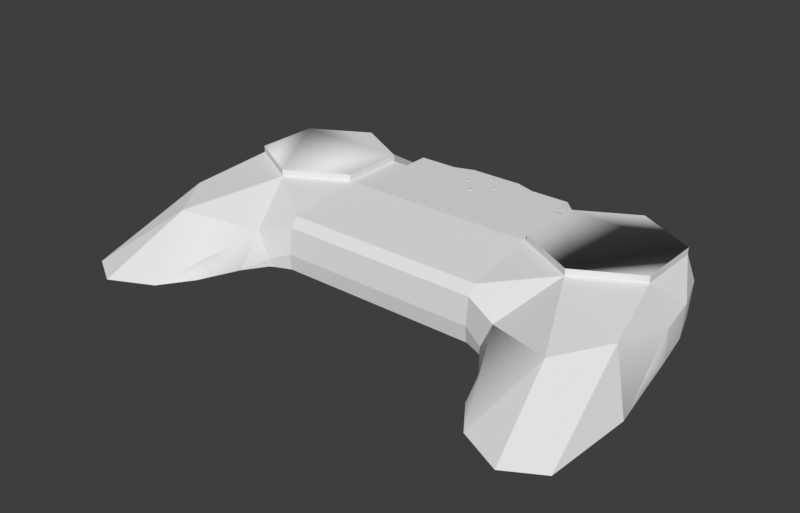# Source: case_front.blend  (saved by Blender 4.2.66; exported with 4.5.12 LTS)
import bpy
from mathutils import Matrix  # noqa: F401  (used for matrix-valued properties, if any)

bpy.ops.wm.read_factory_settings(use_empty=True)
scene = bpy.context.scene
scene.name = 'Scene'

# ---- collections
col_case_front = bpy.data.collections.new('Case front'); scene.collection.children.link(col_case_front)
col_hexagon = bpy.data.collections.new('Hexagon'); scene.collection.children.link(col_hexagon)
col_abxy = bpy.data.collections.new('Abxy'); scene.collection.children.link(col_abxy)
col_dpad = bpy.data.collections.new('Dpad'); scene.collection.children.link(col_dpad)
col_select = bpy.data.collections.new('Select'); scene.collection.children.link(col_select)
col_home = bpy.data.collections.new('Home'); scene.collection.children.link(col_home)
col_thumbstick = bpy.data.collections.new('Thumbstick'); scene.collection.children.link(col_thumbstick)
col_scrollwheel = bpy.data.collections.new('Scrollwheel'); scene.collection.children.link(col_scrollwheel)
col_r1 = bpy.data.collections.new('R1'); scene.collection.children.link(col_r1)
col_anchor = bpy.data.collections.new('Anchor'); scene.collection.children.link(col_anchor)
col_lock = bpy.data.collections.new('Lock'); scene.collection.children.link(col_lock)
col_thumbstick_2 = bpy.data.collections.new('Thumbstick 2'); scene.collection.children.link(col_thumbstick_2)

# ---- materials (node trees are filled in below, after node groups)
mat_galaxy_black_big = bpy.data.materials.new('Galaxy Black big')

# ---- material node trees

# ---- world
world_world = bpy.data.worlds.new('World'); scene.world = world_world
world_world.use_nodes = True; world_world.node_tree.nodes.clear()
_N = world_world.node_tree.nodes; _L = world_world.node_tree.links
n0 = _N.new('ShaderNodeOutputWorld'); n0.name = 'World Output'; n0.location = (300, 300)
n1 = _N.new('ShaderNodeBackground'); n1.name = 'Background'; n1.location = (10, 300)
n1.inputs[0].default_value = (0.239, 0.239, 0.239, 1.0)
n1.inputs[1].default_value = 0.2
_L.new(n1.outputs[0], n0.inputs[0])
n0.is_active_output = True
world_world.color = (0.05088, 0.05088, 0.05088)
world_world.use_sun_shadow = False
world_world.sun_shadow_jitter_overblur = 0.0

# ---- meshes
me_plane_008 = bpy.data.meshes.new('Plane.008')
me_plane_008.from_pydata([(4.538, -8.507, 10.34), (-13.46, 1.493, 10.34), (-13.46, 21.49, 10.34), (4.538, 31.49, 10.34), (22.54, 1.493, 10.34), (22.54, 21.49, 10.34), (22.17, -61.51, -8.661), (32.56, -55.51, -8.661), (9.156, -55.23, -8.661), (29.54, -0.4077, 0.8303), (23.54, 25.49, 1.339), (17.47, -36.51, 5.339), (14.54, 35.49, 1.339), (-13.46, 33.49, 5.339), (-13.46, 33.49, 2.339), (-44.46, 33.49, 2.339), (-44.46, 1.493, 10.34), (-44.46, 21.49, 10.34), (-44.46, 33.49, 5.339), (27.4, -21.51, 6.054), (34.34, -28.4, -8.661), (-3.645, -26.83, 1.642), (-13.46, -24.51, -3.661), (-44.46, -24.51, -3.661), (-13.46, -21.01, 7.039), (-13.46, -23.51, 4.339), (-44.46, -23.51, 4.339), (-44.46, -21.01, 7.039), (2.755, -41.03, -3.509), (14.54, 35.49, -8.661), (23.54, 23.66, -8.661), (-7.216, -26.77, -6.259), (-44.46, 33.49, -8.661), (-13.46, 33.49, -8.661), (-18.46, 21.49, 10.34), (-30.46, 21.49, 10.34), (-18.46, 29.49, 10.34), (-30.46, 29.49, 10.34), (-30.46, 33.49, 5.339), (-18.46, 33.49, 5.339), (31.94, -14.4, -3.915), (27.54, 13.29, 1.339), (-2.551, -33.69, -8.661), (-18.46, 33.49, 2.339), (-30.46, 33.49, 2.339), (-6.462, 35.49, 1.339), (-6.462, 35.49, -8.661), (7.538, 35.49, 5.339), (0.5383, 35.49, 5.339), (27.35, 12.24, -8.661), (-8.861, -25.91, -8.661), (0.9381, -41.89, -8.661), (-13.46, -24.0, -8.661), (2.386, -45.52, -8.661), (-44.46, -24.0, -8.661), (-7.17, -26.81, -8.661), (29.98, -2.215, -8.661), (31.82, -13.57, -8.661), (29.54, 0.1756, -8.661), (-13.46, 1.493, 12.34), (-13.46, 21.49, 12.34), (22.54, 21.49, 12.34), (22.54, 1.493, 12.34), (4.538, 31.49, 12.34), (4.538, -8.507, 12.34), (-36.46, 31.49, 10.34), (-44.46, 31.49, 10.34)], [], [(4, 19, 9), (5, 3, 63, 61), (11, 6, 7), (51, 28, 42), (1, 2, 34, 35, 17, 16), (12, 5, 10), (3, 48, 2), (14, 33, 32, 15, 44, 43), (29, 10, 30), (13, 14, 43, 39), (21, 25, 22), (0, 11, 19), (21, 0, 24), (25, 24, 27, 26), (4, 0, 19), (19, 11, 7), (54, 52, 22, 23), (11, 8, 6), (11, 0, 21), (19, 7, 20), (9, 19, 20, 40), (12, 10, 29), (42, 28, 21), (22, 31, 21), (31, 42, 21), (34, 36, 37, 35), (37, 36, 39, 38), (13, 39, 34, 2), (36, 34, 39), (65, 66, 17, 35, 37), (56, 40, 57), (39, 43, 44, 38), (38, 44, 15, 18), (31, 50, 55), (45, 13, 48), (16, 27, 24, 1), (0, 1, 24), (46, 33, 14, 45), (45, 14, 13), (3, 47, 48), (48, 13, 2), (5, 4, 41), (9, 41, 4), (10, 5, 41), (41, 9, 49), (49, 30, 41), (10, 41, 30), (12, 45, 48, 47), (12, 29, 46, 45), (8, 11, 21, 28), (25, 21, 24), (5, 12, 47), (3, 5, 47), (52, 50, 31, 22), (53, 8, 28), (58, 9, 40, 56), (55, 42, 31), (57, 40, 20), (58, 49, 9), (33, 52, 54, 32), (25, 26, 23, 22), (42, 57, 51), (42, 55, 56), (6, 8, 7), (7, 8, 20), (8, 53, 20), (51, 57, 20), (53, 51, 20), (42, 56, 57), (51, 53, 28), (56, 55, 50, 52, 30, 49, 58), (52, 33, 46, 29, 30), (60, 59, 64, 62, 61, 63), (2, 1, 59, 60), (1, 0, 64, 59), (0, 4, 62, 64), (4, 5, 61, 62), (3, 2, 60, 63), (38, 65, 37), (38, 18, 66, 65)])
_uv = me_plane_008.uv_layers.new(name='UVMap')
_uv.uv.foreach_set('vector', [1.0, 0.0, 1.0, 0.0, 1.0, 0.0, 1.0, 1.0, 0.5, 1.0, 0.5, 1.0, 1.0, 1.0, 0.5, 0.0, 0.5, 0.0, 1.0, 0.0, 0.0, 0.0, 0.0, 0.0, 0.0, 0.0, 0.0, 0.0, 0.0, 1.0, 0.0, 1.0, 0.0, 1.0, 0.0, 1.0, 0.0, 0.0, 0.75, 1.0, 1.0, 1.0, 1.0, 1.0, 0.5, 1.0, 0.0, 0.0, 0.0, 1.0, 0.0, 0.0, 0.0, 0.49, 0.0, 0.5422, 0.0, 0.0, 0.0, 0.0, 0.0, 0.0, 0.5, 0.5, 1.0, 1.0, 1.0, 1.0, 0.0, 1.0, 0.0, 0.0, 0.0, 0.0, 0.0, 1.0, 0.0, 0.0, 0.0, 0.0, 0.0, 0.0, 0.5, 0.0, 0.5, 0.0, 1.0, 0.0, 0.0, 0.0, 0.5, 0.0, 0.0, 0.0, 0.0, 0.0, 0.0, 0.0, 0.0, 0.0, 0.0, 0.0, 1.0, 0.0, 0.5, 0.0, 1.0, 0.0, 1.0, 0.0, 0.5, 0.0, 1.0, 0.0, 0.0, 0.0, 0.0, 0.0, 0.0, 0.0, 0.0, 0.0, 0.5, 0.0, 0.0, 0.0, 0.5, 0.0, 0.5, 0.0, 0.5, 0.0, 0.0, 0.0, 1.0, 0.0, 1.0, 0.0, 1.0, 0.0, 1.0, 0.0, 1.0, 0.0, 1.0, 0.0, 1.0, 0.0, 0.75, 1.0, 1.0, 1.0, 0.5, 0.5, 0.0, 0.0, 0.0, 0.0, 0.0, 0.0, 0.0, 0.0, 0.0, 0.0, 0.0, 0.0, 0.0, 0.0, 0.0, 0.0, 0.0, 0.0, 0.0, 1.0, 0.0, 1.0, 0.0, 1.0, 0.0, 1.0, 0.0, 1.0, 0.0, 1.0, 0.0, 1.0, 0.0, 1.0, 0.0, 1.0, 0.0, 1.0, 0.0, 1.0, 0.0, 1.0, 0.0, 1.0, 0.0, 1.0, 0.0, 1.0, 0.0, 0.0, 0.0, 0.0, 0.0, 1.0, 0.0, 1.0, 0.0, 1.0, 1.0, 0.0, 1.0, 0.0, 1.0, 0.0, 0.0, 1.0, 0.0, 0.0, 0.0, 0.0, 0.0, 1.0, 0.0, 1.0, 0.0, 0.0, 0.0, 0.0, 0.0, 1.0, 0.0, 0.0, 0.0, 0.0, 0.0, 0.0, 0.25, 0.5, 0.0, 1.0, 0.0, 0.0, 0.0, 0.0, 0.0, 0.0, 0.0, 0.0, 0.0, 0.0, 0.5, 0.0, 0.0, 0.0, 0.0, 0.0, 0.125, 0.495, 0.0, 0.49, 0.0, 0.0, 0.25, 0.5, 0.25, 0.5, 0.0, 0.0, 0.0, 1.0, 0.5, 1.0, 0.5, 1.0, 0.0, 0.0, 0.0, 0.0, 0.0, 1.0, 0.0, 1.0, 1.0, 1.0, 1.0, 0.0, 0.0, 0.0, 1.0, 0.0, 0.0, 0.0, 1.0, 0.0, 1.0, 1.0, 1.0, 1.0, 0.0, 0.0, 0.0, 0.0, 1.0, 0.0, 0.0, 0.0, 0.0, 0.0, 0.0, 0.0, 0.0, 0.0, 1.0, 1.0, 0.0, 0.0, 0.0, 0.0, 0.75, 1.0, 0.25, 0.5, 0.0, 0.0, 0.5, 1.0, 0.75, 1.0, 0.5, 0.5, 0.125, 0.495, 0.25, 0.5, 0.0, 0.0, 0.5, 0.0, 0.0, 0.0, 0.0, 0.0, 0.0, 0.0, 0.0, 0.0, 0.0, 0.0, 1.0, 1.0, 0.75, 1.0, 0.5, 1.0, 0.5, 1.0, 1.0, 1.0, 0.5, 1.0, 0.0, 0.0, 0.0, 0.0, 0.0, 0.0, 0.0, 0.0, 0.0, 0.0, 0.0, 0.0, 0.0, 0.0, 1.0, 0.0, 1.0, 0.0, 1.0, 0.0, 1.0, 0.0, 0.0, 0.0, 0.0, 0.0, 0.0, 0.0, 1.0, 0.0, 1.0, 0.0, 1.0, 0.0, 1.0, 0.0, 0.0, 0.0, 1.0, 0.0, 0.0, 0.49, 0.0, 0.0, 0.0, 0.0, 0.0, 0.5422, 0.0, 0.0, 0.0, 0.0, 0.0, 0.0, 0.0, 0.0, 0.0, 0.0, 1.0, 0.0, 0.0, 0.0, 0.0, 0.0, 0.0, 0.0, 1.0, 0.0, 0.5, 0.0, 0.0, 0.0, 1.0, 0.0, 1.0, 0.0, 0.0, 0.0, 1.0, 0.0, 0.0, 0.0, 0.0, 0.0, 1.0, 0.0, 0.0, 0.0, 1.0, 0.0, 1.0, 0.0, 0.0, 0.0, 0.0, 0.0, 1.0, 0.0, 0.0, 0.0, 1.0, 0.0, 1.0, 0.0, 0.0, 0.0, 0.0, 0.0, 0.0, 0.0, 1.0, 0.0, 0.0, 0.0, 0.0, 0.0, 0.0, 0.0, 1.0, 1.0, 0.0, 0.0, 1.0, 0.0, 0.0, 0.0, 0.0, 0.49, 0.125, 0.495, 0.5, 0.5, 1.0, 1.0, 0.0, 1.0, 0.0, 0.0, 0.5, 0.0, 1.0, 0.0, 1.0, 1.0, 0.5, 1.0, 0.0, 1.0, 0.0, 0.0, 0.0, 0.0, 0.0, 1.0, 0.0, 0.0, 0.5, 0.0, 0.5, 0.0, 0.0, 0.0, 0.5, 0.0, 1.0, 0.0, 1.0, 0.0, 0.5, 0.0, 1.0, 0.0, 1.0, 1.0, 1.0, 1.0, 1.0, 0.0, 0.5, 1.0, 0.0, 1.0, 0.0, 1.0, 0.5, 1.0, 0.0, 1.0, 0.0, 0.0, 0.0, 1.0, 0.0, 1.0, 0.0, 1.0, 0.0, 0.0, 0.0, 0.0])
me_plane_008.materials.append(mat_galaxy_black_big)
me_plane_008.use_remesh_fix_poles = True
me_plane_008.use_remesh_preserve_attributes = False
me_plane_008.use_mirror_vertex_groups = False
me_plane_008.update()
me_plane_008.normals_split_custom_set([tuple(v) for v in zip(*[iter([0.8108, 0.1116, 0.5746, 0.8108, 0.1116, 0.5746, 0.8108, 0.1116, 0.5746, 0.4012, 0.9041, -0.1471, 0.6283, 0.7779, 0.00602, 0.4837, 0.8583, -0.1715, 0.607, 0.7898, -0.0884, 0.2519, -0.4364, 0.8638, 0.2519, -0.4364, 0.8638, 0.2519, -0.4364, 0.8638, -0.8889, -0.3674, 0.2736, -0.5381, -0.003119, 0.8429, -0.9301, -0.3673, -6.232e-05, 0.0, 0.0, 1.0, 0.0, 0.0, 1.0, 0.0, 0.0, 1.0, 0.0, 0.0, 1.0, 0.0, 0.0, 1.0, 0.0, 0.0, 1.0, 0.6948, 0.6254, 0.3551, 0.6948, 0.6254, 0.3551, 0.6948, 0.6254, 0.3551, -0.3287, 0.5916, 0.7362, -0.3287, 0.5916, 0.7362, -0.3287, 0.5916, 0.7362, 0.0, 1.0, 0.0, 0.0, 1.0, 0.0, 0.0, 1.0, 0.0, 0.0, 1.0, 0.0, 0.0, 1.0, 0.0, 0.0, 1.0, 0.0, 0.791, 0.6018, -0.1101, 0.791, 0.6018, -0.1101, 0.791, 0.6018, -0.1101, 0.0, 1.0, 0.0, 0.0, 1.0, 0.0, 0.0, 1.0, 0.0, 0.0, 1.0, 0.0, -0.2887, -0.95, 0.1188, -0.2887, -0.95, 0.1188, -0.2887, -0.95, 0.1188, 0.09126, -0.1342, 0.9867, 0.09115, -0.134, 0.9868, 0.09119, -0.1341, 0.9868, 0.1559, -0.5181, 0.841, 0.1562, -0.5183, 0.8408, 0.1554, -0.5178, 0.8413, 0.0018, -0.7231, 0.6908, 0.001822, -0.7229, 0.6909, -0.00326, -0.7338, 0.6794, -0.003308, -0.7338, 0.6794, 0.08315, -0.1497, 0.9852, 0.08315, -0.1497, 0.9852, 0.08315, -0.1497, 0.9852, 0.3756, -0.335, 0.8641, 0.3764, -0.336, 0.8634, 0.3767, -0.3364, 0.8631, -0.004328, -0.9949, -0.1009, -7.2e-05, -0.9949, -0.1006, -7.2e-05, -0.9949, -0.1006, -0.004282, -0.9949, -0.1009, -0.2451, -0.5083, 0.8256, -0.2451, -0.5083, 0.8256, -0.2451, -0.5083, 0.8256, -0.2957, -0.2987, 0.9074, -0.2957, -0.2987, 0.9074, -0.2957, -0.2987, 0.9074, 0.9231, -0.05799, 0.3801, 0.923, -0.05966, 0.3801, 0.923, -0.0595, 0.3801, 0.9254, 0.02777, 0.3781, 0.9257, 0.02917, 0.3773, 0.9854, 0.1672, -0.03277, 0.8994, 0.4123, 0.1449, 0.7433, 0.669, 0.0, 0.7433, 0.669, 0.0, 0.7433, 0.669, 0.0, -0.9301, -0.3673, -8.543e-05, -0.5381, -0.003138, 0.8429, -0.8517, -0.438, 0.2875, -0.2919, -0.9482, 0.1253, -0.2919, -0.9482, 0.1253, -0.2919, -0.9482, 0.1253, -0.8049, -0.5769, 0.139, -0.803, -0.5799, 0.1378, -0.7834, -0.514, 0.3496, 0.0, 0.0, 1.0, 0.0, 0.0, 1.0, 0.0, 0.0, 1.0, 0.0, 0.0, 1.0, 0.0, 0.7809, 0.6247, 0.0, 0.7809, 0.6247, 0.0, 0.7809, 0.6247, 0.0, 0.7809, 0.6247, 0.0, 0.3846, 0.9231, 0.0, 0.3846, 0.9231, 0.0, 0.3846, 0.9231, 0.0, 0.3846, 0.9231, 1.0, 0.0, 0.0, 1.0, 0.0, 0.0, 1.0, 0.0, 0.0, 0.0, 0.0, 1.0, 0.0, 0.0, 1.0, 0.0, 0.0, 1.0, 0.0, 0.0, 1.0, 0.0, 0.0, 1.0, 0.9834, 0.1813, 0.01123, 0.9565, -0.1505, 0.2498, 0.9865, 0.1601, -0.03331, 0.0, 1.0, 0.0, 0.0, 1.0, 0.0, 0.0, 1.0, 0.0, 0.0, 1.0, 0.0, 0.0, 1.0, 0.0, 0.0, 1.0, 0.0, 0.0, 1.0, 0.0, 0.0, 1.0, 0.0, -0.4684, -0.8835, 0.004429, -0.4684, -0.8835, 0.004429, -0.4684, -0.8835, 0.004429, -0.1373, 0.961, 0.2402, -0.1373, 0.961, 0.2402, -0.1373, 0.961, 0.2402, 0.0, -0.1451, 0.9894, 0.0, -0.1451, 0.9894, 0.0, -0.1451, 0.9894, 0.0, -0.1451, 0.9894, -0.08036, -0.1446, 0.9862, -0.08036, -0.1446, 0.9862, -0.08036, -0.1446, 0.9862, -0.2747, 0.9615, 0.0, -0.2747, 0.9615, 0.0, -0.2747, 0.9615, 0.0, -0.2747, 0.9615, 0.0, -0.2747, 0.9615, 0.0, -0.2747, 0.9615, 0.0, -0.2747, 0.9615, 0.0, 0.0, 0.7809, 0.6247, 0.0, 0.7809, 0.6247, 0.0, 0.7809, 0.6247, -0.05486, 0.384, 0.9217, -0.05486, 0.384, 0.9217, -0.05486, 0.384, 0.9217, 0.8742, 0.0, 0.4856, 0.8742, 0.0, 0.4856, 0.8742, 0.0, 0.4856, 0.8107, 0.09694, 0.5774, 0.8107, 0.09694, 0.5774, 0.8107, 0.09694, 0.5774, 0.9232, 0.3026, 0.237, 0.9232, 0.3026, 0.237, 0.9232, 0.3026, 0.237, 0.9866, 0.1412, 0.08229, 0.9776, 0.1143, 0.1765, 0.9829, 0.1837, 0.008794, 0.9542, 0.2991, -0.003885, 0.9296, 0.3672, -0.03202, 0.9619, 0.2647, 0.06811, 0.8907, 0.4504, 0.06234, 0.9446, 0.3041, 0.1236, 0.9049, 0.4255, 0.01097, 0.0, 1.0, -5.45e-07, 0.0, 1.0, -5.45e-07, 0.0, 1.0, -5.45e-07, 0.0, 1.0, -5.45e-07, 0.0, 1.0, 0.0, 0.0, 1.0, 0.0, 0.0, 1.0, 0.0, 0.0, 1.0, 0.0, -0.3236, -0.4617, 0.8259, -0.3356, -0.4385, 0.8337, -0.8518, -0.438, 0.2874, -0.5719, -0.7929, 0.2103, 0.1448, -0.5324, 0.834, 0.1449, -0.5325, 0.834, 0.1434, -0.5315, 0.8348, 0.2949, 0.6344, 0.7145, 0.4575, 0.3783, 0.8047, 0.4427, 0.3788, 0.8127, 0.4174, 0.7057, 0.5725, 0.4085, 0.7115, 0.5717, 0.5596, 0.4613, 0.6885, -0.3758, -0.9227, -0.08643, -0.3758, -0.9227, -0.08643, -0.3758, -0.9227, -0.08643, -0.3758, -0.9227, -0.08643, -0.6994, -0.6668, 0.2573, -0.3236, -0.4618, 0.8259, -0.5381, -0.003053, 0.8429, 0.9834, 0.1812, 0.01107, 0.9254, 0.02785, 0.378, 0.9565, -0.1504, 0.2498, 0.9834, 0.1812, 0.01123, -0.8302, -0.5574, -0.007375, -0.8302, -0.5574, -0.007375, -0.8302, -0.5574, -0.007375, 0.9865, 0.1601, -0.03329, 0.9565, -0.1504, 0.2498, 0.9854, 0.1672, -0.03276, 0.9918, 0.0673, -0.1086, 0.9877, 0.1561, -0.009548, 0.9832, 0.09851, 0.1536, -6.849e-08, -3.317e-08, -1.0, -6.849e-08, -3.317e-08, -1.0, -6.849e-08, -3.317e-08, -1.0, -6.849e-08, -3.317e-08, -1.0, 0.0, -0.9923, 0.124, -0.0004794, -0.9923, 0.124, 0.0, -0.9923, 0.124, 0.0, -0.9923, 0.124, -0.2503, 0.03147, -0.9677, 8.663e-08, 3.779e-08, -1.0, 0.02236, -0.007926, -0.9997, -0.2503, 0.03152, -0.9677, -2.48e-07, 3.362e-07, -1.0, -2.48e-07, 3.362e-07, -1.0, -9.983e-09, 0.0, -1.0, -9.983e-09, 0.0, -1.0, 0.004266, -0.07416, -0.9972, 0.004273, -0.07416, -0.9972, 0.0, 0.0, -1.0, 0.0, 0.0, -1.0, 2.37e-05, -2.231e-05, -1.0, -0.1496, 0.1144, -0.9821, 2.37e-05, -2.231e-05, -1.0, 0.02236, -0.007926, -0.9997, -5.769e-08, 2.409e-07, -1.0, -5.769e-08, 2.409e-07, -1.0, -0.1496, 0.1145, -0.9821, 0.02235, -0.007923, -0.9997, -3.612e-05, 8.966e-05, -1.0, -0.2503, 0.0315, -0.9677, 2.141e-07, -2.903e-07, -1.0, 2.141e-07, -2.903e-07, -1.0, -0.8889, -0.3674, 0.2736, -0.6994, -0.6668, 0.2572, -0.538, -0.003141, 0.8429, -2.958e-08, 4.857e-09, -1.0, -2.958e-08, 4.857e-09, -1.0, -2.958e-08, 4.857e-09, -1.0, -2.958e-08, 4.857e-09, -1.0, -2.958e-08, 4.857e-09, -1.0, -0.0005103, 0.05074, -0.9987, 0.1606, 0.02867, -0.9866, 9.693e-08, -4.241e-08, -1.0, 9.693e-08, -4.241e-08, -1.0, 9.693e-08, -4.241e-08, -1.0, 9.693e-08, -4.241e-08, -1.0, 9.693e-08, -4.241e-08, -1.0, 0.0, 0.0, 1.0, 0.0, 0.0, 1.0, -0.8741, -0.4857, -4.371e-08, 0.0, 0.0, 1.0, -0.8742, 0.4856, -4.371e-08, 0.0, 0.0, 1.0, -1.0, 0.0, 0.0, -1.0, 0.0, 0.0, -1.0, 0.0, 0.0, -1.0, 0.0, 0.0, -0.4856, -0.8742, 0.0, -0.4856, -0.8742, 0.0, -0.4856, -0.8742, 0.0, -0.4856, -0.8742, 0.0, 0.4714, -0.8819, 0.00263, 0.4998, -0.8661, 0.001508, 0.4843, -0.8748, 0.01632, 0.4879, -0.8728, 0.01618, 1.0, 0.0, 0.0, 1.0, 0.0, 0.0, 1.0, 0.0, 0.0, 1.0, 0.0, 0.0, -0.4856, 0.8742, 0.0, -0.4856, 0.8742, 0.0, -0.4856, 0.8742, 0.0, -0.4856, 0.8742, 0.0, 0.2519, 0.7557, 0.6046, 0.2519, 0.7557, 0.6046, 0.2519, 0.7557, 0.6046, 0.0, 0.9285, 0.3714, 0.0, 0.9285, 0.3714, 0.0, 0.9285, 0.3714, 0.0, 0.9285, 0.3714])] * 3)])
me_cube_018 = bpy.data.meshes.new('Cube.018')
me_cube_018.from_pydata([(-5.0, -3.0, -3.0), (-5.0, -3.0, 1.0), (-5.0, 6.0, -3.0), (5.0, -3.0, -3.0), (5.0, -3.0, 1.0), (5.0, 6.0, -3.0), (-5.0, 6.0, 1.0), (5.0, 6.0, 1.0), (-93.0, -3.0, -3.0), (-93.0, -3.0, 1.0), (-93.0, 6.0, -3.0), (-103.0, -3.0, -3.0), (-103.0, -3.0, 1.0), (-103.0, 6.0, -3.0), (-93.0, 6.0, 1.0), (-103.0, 6.0, 1.0), (6.0, -6.0, -3.0), (6.0, -6.0, 1.0), (6.0, 4.0, -3.0), (6.0, 4.0, 1.0), (15.0, -6.0, -3.0), (15.0, -6.0, 1.0), (15.0, 4.0, -3.0), (15.0, 4.0, 1.0), (-61.5, 23.75, -3.0), (-61.5, 23.75, 1.0), (-61.5, 29.75, -3.0), (-61.5, 29.75, 1.0), (-58.5, 23.75, -3.0), (-58.5, 23.75, 1.0), (-58.5, 29.75, -3.0), (-58.5, 29.75, 1.0), (-113.0, -6.0, -3.0), (-113.0, -6.0, 1.0), (-113.0, 4.0, -3.0), (-113.0, 4.0, 1.0), (-104.0, -6.0, -3.0), (-104.0, -6.0, 1.0), (-104.0, 4.0, -3.0), (-104.0, 4.0, 1.0)], [], [(0, 1, 6, 2), (5, 7, 4, 3), (3, 4, 1, 0), (2, 5, 3, 0), (2, 6, 7, 5), (7, 6, 1, 4), (8, 10, 14, 9), (13, 11, 12, 15), (11, 8, 9, 12), (10, 8, 11, 13), (10, 13, 15, 14), (15, 12, 9, 14), (16, 17, 19, 18), (18, 19, 23, 22), (22, 23, 21, 20), (20, 21, 17, 16), (18, 22, 20, 16), (23, 19, 17, 21), (24, 25, 27, 26), (26, 27, 31, 30), (30, 31, 29, 28), (28, 29, 25, 24), (26, 30, 28, 24), (31, 27, 25, 29), (32, 33, 35, 34), (34, 35, 39, 38), (38, 39, 37, 36), (36, 37, 33, 32), (34, 38, 36, 32), (39, 35, 33, 37)])
_uv = me_cube_018.uv_layers.new(name='UVMap')
_uv.uv.foreach_set('vector', [0.375, 0.0, 0.625, 0.0, 0.625, 0.125, 0.375, 0.25, 0.625, 0.5, 0.625, 0.625, 0.625, 0.75, 0.375, 0.75, 0.375, 0.75, 0.625, 0.75, 0.625, 1.0, 0.375, 1.0, 0.125, 0.5, 0.375, 0.5, 0.375, 0.75, 0.125, 0.75, 0.625, 0.25, 0.75, 0.5, 0.625, 0.625, 0.625, 0.5, 0.625, 0.625, 0.625, 0.125, 0.875, 0.75, 0.625, 0.75, 0.375, 0.0, 0.375, 0.25, 0.625, 0.125, 0.625, 0.0, 0.625, 0.5, 0.375, 0.75, 0.625, 0.75, 0.625, 0.625, 0.375, 0.75, 0.375, 1.0, 0.625, 1.0, 0.625, 0.75, 0.125, 0.5, 0.125, 0.75, 0.375, 0.75, 0.375, 0.5, 0.625, 0.25, 0.625, 0.5, 0.625, 0.625, 0.75, 0.5, 0.625, 0.625, 0.625, 0.75, 0.875, 0.75, 0.75, 0.5, 0.375, 0.0, 0.625, 0.0, 0.625, 0.25, 0.375, 0.25, 0.375, 0.25, 0.625, 0.25, 0.625, 0.5, 0.375, 0.5, 0.375, 0.5, 0.625, 0.5, 0.625, 0.75, 0.375, 0.75, 0.375, 0.75, 0.625, 0.75, 0.625, 1.0, 0.375, 1.0, 0.125, 0.5, 0.375, 0.5, 0.375, 0.75, 0.125, 0.75, 0.625, 0.5, 0.875, 0.5, 0.875, 0.75, 0.625, 0.75, 0.375, 0.0, 0.625, 0.0, 0.625, 0.25, 0.375, 0.25, 0.375, 0.25, 0.625, 0.25, 0.625, 0.5, 0.375, 0.5, 0.375, 0.5, 0.625, 0.5, 0.625, 0.75, 0.375, 0.75, 0.375, 0.75, 0.625, 0.75, 0.625, 1.0, 0.375, 1.0, 0.125, 0.5, 0.375, 0.5, 0.375, 0.75, 0.125, 0.75, 0.625, 0.5, 0.875, 0.5, 0.875, 0.75, 0.625, 0.75, 0.375, 0.0, 0.625, 0.0, 0.625, 0.25, 0.375, 0.25, 0.375, 0.25, 0.625, 0.25, 0.625, 0.5, 0.375, 0.5, 0.375, 0.5, 0.625, 0.5, 0.625, 0.75, 0.375, 0.75, 0.375, 0.75, 0.625, 0.75, 0.625, 1.0, 0.375, 1.0, 0.125, 0.5, 0.375, 0.5, 0.375, 0.75, 0.125, 0.75, 0.625, 0.5, 0.875, 0.5, 0.875, 0.75, 0.625, 0.75])
me_cube_018.use_remesh_fix_poles = True
me_cube_018.use_remesh_preserve_attributes = False
me_cube_018.use_mirror_vertex_groups = False
me_cube_018.update()
me_cube_016 = bpy.data.meshes.new('Cube.016')
me_cube_016.from_pydata([(-3.528, 0.7, -11.0), (-0.9192, -0.9192, 9.01), (-0.7, 3.528, -11.0), (-0.9192, 0.9192, 9.01), (-1.542e-06, -2.828, -11.0), (0.9192, -0.9192, 9.01), (2.828, -9.313e-07, -11.0), (0.9192, 0.9192, 9.01), (-0.9192, -0.9192, 5.0), (-0.9192, 0.9192, 5.0), (0.9192, 0.9192, 5.0), (0.9192, -0.9192, 5.0)], [], [(8, 1, 3, 9), (9, 3, 7, 10), (10, 7, 5, 11), (11, 5, 1, 8), (2, 6, 4, 0), (7, 3, 1, 5), (4, 11, 8), (6, 10, 11), (2, 9, 10), (0, 8, 9), (4, 6, 11), (0, 4, 8), (2, 0, 9), (6, 2, 10)])
_uv = me_cube_016.uv_layers.new(name='UVMap')
_uv.uv.foreach_set('vector', [0.5, 0.0, 0.625, 0.0, 0.625, 0.25, 0.5, 0.25, 0.5, 0.25, 0.625, 0.25, 0.625, 0.5, 0.5, 0.5, 0.5, 0.5, 0.625, 0.5, 0.625, 0.75, 0.5, 0.75, 0.5, 0.75, 0.625, 0.75, 0.625, 1.0, 0.5, 1.0, 0.125, 0.5, 0.375, 0.5, 0.375, 0.75, 0.125, 0.75, 0.625, 0.5, 0.875, 0.5, 0.875, 0.75, 0.625, 0.75, 0.375, 0.75, 0.5, 0.75, 0.5, 1.0, 0.375, 0.5, 0.5, 0.5, 0.5, 0.75, 0.375, 0.25, 0.5, 0.25, 0.5, 0.5, 0.375, 0.0, 0.5, 0.0, 0.5, 0.25, 0.375, 0.75, 0.375, 0.5, 0.5, 0.75, 0.375, 1.0, 0.375, 0.75, 0.5, 1.0, 0.375, 0.25, 0.375, 0.0, 0.5, 0.25, 0.375, 0.5, 0.375, 0.25, 0.5, 0.5])
me_cube_016.use_remesh_fix_poles = True
me_cube_016.use_remesh_preserve_attributes = False
me_cube_016.use_mirror_vertex_groups = False
me_cube_016.update()
me_x = bpy.data.meshes.new('立方体')
me_x.from_pydata([(-1.0, -19.3, -2.0), (-1.0, -19.3, 5.0), (-1.0, 1.5, -2.0), (-1.0, 1.5, 5.0), (1.0, -19.3, -2.0), (1.0, -19.3, 5.0), (1.0, 1.5, -2.0), (1.0, 1.5, 5.0), (14.25, -19.3, -2.0), (14.25, -19.3, 5.0), (14.25, 1.5, -2.0), (14.25, 1.5, 5.0), (16.25, -19.3, -2.0), (16.25, -19.3, 5.0), (16.25, 1.5, -2.0), (16.25, 1.5, 5.0), (14.25, -21.0, -2.0), (14.25, -21.0, 5.0), (16.25, -21.0, -2.0), (16.25, -21.0, 5.0), (-1.0, -21.0, -2.0), (-1.0, -21.0, 5.0), (1.0, -21.0, -2.0), (1.0, -21.0, 5.0), (7.65, -19.3, -2.0), (7.65, -19.3, 5.0), (7.65, -21.0, -2.0), (7.65, -21.0, 5.0)], [], [(0, 1, 3, 2), (2, 3, 7, 6), (6, 7, 5, 4), (1, 0, 20, 21), (2, 6, 4, 0), (7, 3, 1, 5), (8, 9, 11, 10), (10, 11, 15, 14), (14, 15, 13, 12), (13, 9, 17, 19), (10, 14, 12, 8), (15, 11, 9, 13), (18, 19, 17, 16), (12, 13, 19, 18), (8, 12, 18, 16), (22, 23, 21, 20), (0, 4, 22, 20), (5, 1, 21, 23), (22, 4, 24, 26), (5, 23, 27, 25), (23, 22, 26, 27), (4, 5, 25, 24), (9, 25, 27, 17), (24, 8, 16, 26), (26, 16, 17, 27), (8, 24, 25, 9)])
_uv = me_x.uv_layers.new(name='UV 贴图')
_uv.uv.foreach_set('vector', [0.375, 0.0, 0.625, 0.0, 0.625, 0.25, 0.375, 0.25, 0.375, 0.25, 0.625, 0.25, 0.625, 0.5, 0.375, 0.5, 0.375, 0.5, 0.625, 0.5, 0.625, 0.75, 0.375, 0.75, 0.625, 0.0, 0.375, 0.0, 0.375, 0.0, 0.625, 0.0, 0.125, 0.5, 0.375, 0.5, 0.375, 0.75, 0.125, 0.75, 0.625, 0.5, 0.875, 0.5, 0.875, 0.75, 0.625, 0.75, 0.375, 0.0, 0.625, 0.0, 0.625, 0.25, 0.375, 0.25, 0.375, 0.25, 0.625, 0.25, 0.625, 0.5, 0.375, 0.5, 0.375, 0.5, 0.625, 0.5, 0.625, 0.75, 0.375, 0.75, 0.625, 0.75, 0.875, 0.75, 0.875, 0.75, 0.625, 0.75, 0.125, 0.5, 0.375, 0.5, 0.375, 0.75, 0.125, 0.75, 0.625, 0.5, 0.875, 0.5, 0.875, 0.75, 0.625, 0.75, 0.375, 0.75, 0.625, 0.75, 0.625, 1.0, 0.375, 1.0, 0.375, 0.75, 0.625, 0.75, 0.625, 0.75, 0.375, 0.75, 0.125, 0.75, 0.375, 0.75, 0.375, 0.75, 0.125, 0.75, 0.375, 0.75, 0.625, 0.75, 0.625, 1.0, 0.375, 1.0, 0.125, 0.75, 0.375, 0.75, 0.375, 0.75, 0.125, 0.75, 0.625, 0.75, 0.875, 0.75, 0.875, 0.75, 0.625, 0.75, 0.375, 0.75, 0.375, 0.75, 0.375, 0.75, 0.375, 0.75, 0.625, 0.75, 0.625, 0.75, 0.625, 0.75, 0.625, 0.75, 0.625, 0.75, 0.375, 0.75, 0.375, 0.75, 0.625, 0.75, 0.375, 0.75, 0.625, 0.75, 0.625, 0.75, 0.375, 0.75, 0.0, 0.0, 0.0, 0.0, 0.0, 0.0, 0.0, 0.0, 0.0, 0.0, 0.0, 0.0, 0.0, 0.0, 0.0, 0.0, 0.0, 0.0, 0.0, 0.0, 0.0, 0.0, 0.0, 0.0, 0.0, 0.0, 0.0, 0.0, 0.0, 0.0, 0.0, 0.0])
me_x.update()
me_cube_015 = bpy.data.meshes.new('Cube.015')
me_cube_015.from_pydata([(-16.0, -7.0, -1.0), (-16.0, -7.0, 13.5), (-16.0, 7.0, -1.0), (-16.0, 7.0, 13.5), (-9.0, -7.0, -1.0), (-9.0, -7.0, 13.5), (-9.0, 7.0, -1.0), (-9.0, 7.0, 13.5), (-16.0, -5.0, 13.5), (-16.0, 5.0, 13.5), (-9.0, 5.0, 13.5), (-9.0, -5.0, 13.5), (-16.0, -5.0, 15.44), (-16.0, 5.0, 15.44), (-9.0, 5.0, 15.44), (-9.0, -5.0, 15.44)], [], [(0, 1, 8, 9, 3, 2), (2, 3, 7, 6), (6, 7, 10, 11, 5, 4), (4, 5, 1, 0), (2, 6, 4, 0), (5, 15, 12, 1), (9, 13, 3), (7, 3, 13, 14), (11, 15, 5), (11, 10, 14, 15), (9, 8, 12, 13), (12, 15, 14, 13), (1, 12, 8), (7, 14, 10)])
_uv = me_cube_015.uv_layers.new(name='UVMap')
_uv.uv.foreach_set('vector', [0.375, 0.0, 0.625, 0.0, 0.625, 0.08333, 0.625, 0.1667, 0.625, 0.25, 0.375, 0.25, 0.375, 0.25, 0.625, 0.25, 0.625, 0.5, 0.375, 0.5, 0.375, 0.5, 0.625, 0.5, 0.625, 0.5833, 0.625, 0.6667, 0.625, 0.75, 0.375, 0.75, 0.375, 0.75, 0.625, 0.75, 0.625, 1.0, 0.375, 1.0, 0.125, 0.5, 0.375, 0.5, 0.375, 0.75, 0.125, 0.75, 0.625, 0.75, 0.625, 0.6667, 0.875, 0.6667, 0.875, 0.75, 0.875, 0.5833, 0.875, 0.5833, 0.875, 0.5, 0.625, 0.5, 0.875, 0.5, 0.875, 0.5833, 0.625, 0.5833, 0.625, 0.6667, 0.625, 0.6667, 0.625, 0.75, 0.625, 0.6667, 0.625, 0.5833, 0.625, 0.5833, 0.625, 0.6667, 0.625, 0.1667, 0.625, 0.08333, 0.625, 0.08333, 0.625, 0.1667, 0.875, 0.6667, 0.625, 0.6667, 0.625, 0.5833, 0.875, 0.5833, 0.875, 0.75, 0.875, 0.6667, 0.875, 0.6667, 0.625, 0.5, 0.625, 0.5833, 0.625, 0.5833])
me_cube_015.use_remesh_fix_poles = True
me_cube_015.use_remesh_preserve_attributes = False
me_cube_015.use_mirror_vertex_groups = False
me_cube_015.update()

# ---- objects
ob_case_front_zero = bpy.data.objects.new('Case front zero', None)
ob_case_front = bpy.data.objects.new('Case front', me_plane_008)
ob_smd__b = bpy.data.objects.new('SMD (B)', me_cube_018)
ob_led__b = bpy.data.objects.new('LED (B)', me_cube_016)
ob_led_center = bpy.data.objects.new('LED center', None)
ob_pin_header = bpy.data.objects.new('pin_header', me_x)
ob_encoder_box__b = bpy.data.objects.new('encoder box (B)', me_cube_015)

# ---- transforms, parenting, visibility, modifiers, constraints
ob_case_front_zero.location = (0.0, 0.0, 17.0)
ob_case_front_zero.hide_render = True
ob_case_front_zero.lineart.crease_threshold = 0.0
ob_case_front.location = (44.46, -42.49, 48.66)
ob_case_front.lineart.crease_threshold = 0.0
_m = ob_case_front.modifiers.new('Mirror', 'MIRROR')
_m.mirror_object = ob_case_front_zero
_m = ob_case_front.modifiers.new('dpad', 'BOOLEAN')
_m.solver = 'FAST'
_m = ob_case_front.modifiers.new('abxy', 'BOOLEAN')
_m.solver = 'FAST'
_m = ob_case_front.modifiers.new('select', 'BOOLEAN')
_m.solver = 'FAST'
_m = ob_case_front.modifiers.new('home', 'BOOLEAN')
_m.solver = 'FAST'
_m = ob_case_front.modifiers.new('anchor', 'BOOLEAN')
_m.solver = 'FAST'
_m = ob_case_front.modifiers.new('lock nut', 'BOOLEAN')
_m.solver = 'FAST'
_m = ob_case_front.modifiers.new('lock bolt', 'BOOLEAN')
_m.solver = 'FAST'
_m = ob_case_front.modifiers.new('scrollwheel', 'BOOLEAN')
_m.solver = 'FAST'
_m = ob_case_front.modifiers.new('wheel support', 'BOOLEAN')
_m.solver = 'FAST'
_m = ob_case_front.modifiers.new('smd', 'BOOLEAN')
_m.object = ob_smd__b
_m.solver = 'FAST'
_m = ob_case_front.modifiers.new('led', 'BOOLEAN')
_m.object = ob_led__b
_m.solver = 'FAST'
_m = ob_case_front.modifiers.new('thumbstick box', 'BOOLEAN')
_m.solver = 'FAST'
_m = ob_case_front.modifiers.new('thumbstick cone', 'BOOLEAN')
_m.solver = 'FAST'
_m = ob_case_front.modifiers.new('thumbstick 2 box', 'BOOLEAN')
_m.solver = 'FAST'
_m = ob_case_front.modifiers.new('thumbstick 2 cone', 'BOOLEAN')
_m.solver = 'FAST'
_m = ob_case_front.modifiers.new('hex smd', 'BOOLEAN')
_m.solver = 'FAST'
_m = ob_case_front.modifiers.new('hex shaft', 'BOOLEAN')
_m.solver = 'FAST'
_m = ob_case_front.modifiers.new('R1', 'BOOLEAN')
_m.solver = 'FAST'
_m = ob_case_front.modifiers.new('R1 shaft', 'BOOLEAN')
_m = ob_case_front.modifiers.new('R1 shaft side', 'BOOLEAN')
_m = ob_case_front.modifiers.new('hexagon R removal', 'BOOLEAN')
_m = ob_case_front.modifiers.new('encoder box', 'BOOLEAN')
_m.object = ob_encoder_box__b
_m.solver = 'FAST'
_m = ob_case_front.modifiers.new('pin_header', 'BOOLEAN')
_m.object = ob_pin_header
ob_smd__b.location = (49.0, -56.0, 42.0)
ob_smd__b.hide_render = True
ob_smd__b.lineart.crease_threshold = 0.0
_m = ob_smd__b.modifiers.new('Displace', 'DISPLACE')
_m.mid_level = 0.0
_m.strength = 0.001
ob_led__b.location = (0.0, -23.5, 50.0)
ob_led__b.rotation_euler = (0.0, -0.0, -0.7854)
ob_led__b.hide_render = True
ob_led__b.lineart.crease_threshold = 0.0
_m = ob_led__b.modifiers.new('Mirror', 'MIRROR')
_m.use_axis = (True, True, False)
_m.mirror_object = ob_led_center
_m = ob_led__b.modifiers.new('Bevel', 'BEVEL')
_m.width = 0.25
_m.width_pct = 0.25
_m.segments = 3
ob_led_center.location = (-2.384e-07, -18.5, 58.0)
ob_led_center.rotation_euler = (0.0, -0.0, -0.7854)
ob_led_center.hide_render = True
ob_led_center.lineart.crease_threshold = 0.0
ob_pin_header.location = (-7.65, -13.07, 41.0)
ob_encoder_box__b.location = (20.5, -52.0, 40.0)
ob_encoder_box__b.hide_render = True
ob_encoder_box__b.display_type = 'WIRE'
ob_encoder_box__b.lineart.crease_threshold = 0.0
_m = ob_encoder_box__b.modifiers.new('Bevel', 'BEVEL')
_m.width = 1.0
_m.width_pct = 1.0
_m.segments = 3
_m.limit_method = 'WEIGHT'

# ---- collection membership
scene.collection.objects.link(ob_case_front_zero)
col_case_front.objects.link(ob_case_front)
col_case_front.objects.link(ob_smd__b)
col_case_front.objects.link(ob_led__b)
col_case_front.objects.link(ob_led_center)
col_case_front.objects.link(ob_pin_header)
col_case_front.objects.link(ob_encoder_box__b)

# ---- scene / render settings (as saved in the file)
scene.frame_start = 1; scene.frame_end = 250; scene.frame_set(4)
scene.render.engine = 'CYCLES'
scene.render.image_settings.color_mode = 'RGB'
scene.render.resolution_x = 1872
scene.render.resolution_y = 1200
scene.cycles.use_denoising = False
scene.cycles.samples = 64
scene.cycles.sampling_pattern = 'TABULATED_SOBOL'
scene.cycles.use_adaptive_sampling = False
scene.cycles.use_light_tree = False
scene.eevee.use_gtao = True
scene.eevee.gtao_distance = 10.0
scene.eevee.ray_tracing_options.trace_max_roughness = 0.0
scene.view_settings.view_transform = 'Standard'
scene.unit_settings.scale_length = 0.001
bpy.context.view_layer.update()

# ---- added for rendering (the .blend has no active camera and no usable light): camera, sun
cam_auto = bpy.data.cameras.new('AutoCamera')
cam_auto.lens = 50.0
cam_auto.sensor_width = 36.0
cam_auto.clip_end = 3026.01
ob_auto_camera = bpy.data.objects.new('AutoCamera', cam_auto)
scene.collection.objects.link(ob_auto_camera)
ob_auto_camera.location = (172.423, -262.408, 187.938)
ob_auto_camera.rotation_euler = (1.09748, -7.21219e-08, 0.694738)
scene.camera = ob_auto_camera
light_auto_sun = bpy.data.lights.new('AutoSun', 'SUN')
light_auto_sun.energy = 3.0
light_auto_sun.angle = 0.0523599
ob_auto_sun = bpy.data.objects.new('AutoSun', light_auto_sun)
scene.collection.objects.link(ob_auto_sun)
ob_auto_sun.rotation_euler = (0.872665, 0.174533, 0.523599)
bpy.context.view_layer.update()
